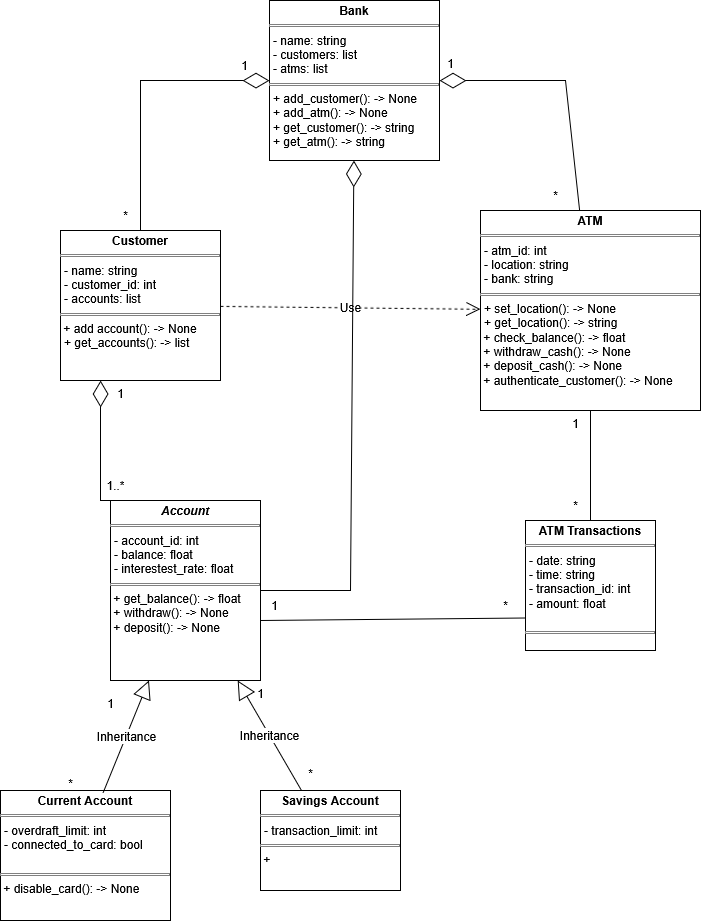

The diagram above was exported from draw.io. Its source (the exported page's mxGraphModel, read from the mxfile embedded in the PNG):
<mxGraphModel dx="750" dy="1715" grid="1" gridSize="10" guides="1" tooltips="1" connect="1" arrows="1" fold="1" page="1" pageScale="1" pageWidth="827" pageHeight="1169" background="#FFFFFF" math="0" shadow="0">
  <root>
    <mxCell id="WIyWlLk6GJQsqaUBKTNV-0" />
    <mxCell id="WIyWlLk6GJQsqaUBKTNV-1" parent="WIyWlLk6GJQsqaUBKTNV-0" />
    <mxCell id="IzK0jk7A_tP0L76H-4jE-40" value="&lt;p style=&quot;margin:0px;margin-top:4px;text-align:center;&quot;&gt;&lt;b&gt;Bank&lt;/b&gt;&lt;/p&gt;&lt;hr size=&quot;1&quot; style=&quot;border-style:solid;&quot;&gt;&lt;p style=&quot;margin:0px;margin-left:4px;&quot;&gt;- name: string&lt;/p&gt;&lt;p style=&quot;margin:0px;margin-left:4px;&quot;&gt;- customers: list&lt;/p&gt;&lt;p style=&quot;margin:0px;margin-left:4px;&quot;&gt;- atms: list&lt;/p&gt;&lt;hr size=&quot;1&quot; style=&quot;border-style:solid;&quot;&gt;&lt;p style=&quot;margin:0px;margin-left:4px;&quot;&gt;+ add_customer(): -&amp;gt; None&lt;/p&gt;&lt;p style=&quot;margin:0px;margin-left:4px;&quot;&gt;+ add_atm(): -&amp;gt; None&lt;/p&gt;&lt;p style=&quot;margin:0px;margin-left:4px;&quot;&gt;+ get_customer(): -&amp;gt; string&lt;/p&gt;&lt;p style=&quot;margin:0px;margin-left:4px;&quot;&gt;+ get_atm(): -&amp;gt; string&lt;/p&gt;" style="verticalAlign=top;align=left;overflow=fill;html=1;whiteSpace=wrap;fontFamily=Helvetica;fontSize=12;fontColor=default;autosize=1;resizable=0;fillColor=none;gradientColor=none;" vertex="1" parent="WIyWlLk6GJQsqaUBKTNV-1">
      <mxGeometry x="329" y="-20" width="170" height="160" as="geometry" />
    </mxCell>
    <mxCell id="IzK0jk7A_tP0L76H-4jE-41" value="&lt;p style=&quot;margin:0px;margin-top:4px;text-align:center;&quot;&gt;&lt;b&gt;ATM&lt;/b&gt;&lt;/p&gt;&lt;hr size=&quot;1&quot; style=&quot;border-style:solid;&quot;&gt;&lt;p style=&quot;margin:0px;margin-left:4px;&quot;&gt;- atm_id: int&lt;/p&gt;&lt;p style=&quot;margin:0px;margin-left:4px;&quot;&gt;- location: string&lt;/p&gt;&lt;p style=&quot;margin:0px;margin-left:4px;&quot;&gt;- bank: string&lt;/p&gt;&lt;hr size=&quot;1&quot; style=&quot;border-style:solid;&quot;&gt;&lt;p style=&quot;margin:0px;margin-left:4px;&quot;&gt;+ set_location(): -&amp;gt; None&lt;/p&gt;&lt;p style=&quot;margin:0px;margin-left:4px;&quot;&gt;+ get_location(): -&amp;gt; string&lt;/p&gt;&lt;div&gt;&amp;nbsp;+ check_balance(): -&amp;gt; float&lt;/div&gt;&lt;div&gt;&amp;nbsp;+ withdraw_cash(): -&amp;gt; None&lt;/div&gt;&lt;div&gt;&amp;nbsp;+ deposit_cash(): -&amp;gt; None&lt;/div&gt;&lt;div&gt;&amp;nbsp;+ authenticate_customer(): -&amp;gt; None&lt;/div&gt;&lt;p style=&quot;margin:0px;margin-left:4px;&quot;&gt;&lt;br&gt;&lt;/p&gt;" style="verticalAlign=top;align=left;overflow=fill;html=1;whiteSpace=wrap;fontFamily=Helvetica;fontSize=12;fontColor=default;autosize=1;resizable=0;fillColor=none;gradientColor=none;" vertex="1" parent="WIyWlLk6GJQsqaUBKTNV-1">
      <mxGeometry x="540" y="190" width="220" height="200" as="geometry" />
    </mxCell>
    <mxCell id="IzK0jk7A_tP0L76H-4jE-42" value="&lt;p style=&quot;margin:0px;margin-top:4px;text-align:center;&quot;&gt;&lt;b&gt;Customer&lt;/b&gt;&lt;/p&gt;&lt;hr size=&quot;1&quot; style=&quot;border-style:solid;&quot;&gt;&lt;p style=&quot;margin:0px;margin-left:4px;&quot;&gt;- name: string&lt;/p&gt;&lt;p style=&quot;margin:0px;margin-left:4px;&quot;&gt;- customer_id: int&lt;/p&gt;&lt;p style=&quot;margin:0px;margin-left:4px;&quot;&gt;- accounts: list&lt;/p&gt;&lt;hr size=&quot;1&quot; style=&quot;border-style:solid;&quot;&gt;&amp;nbsp;+ add account(): -&amp;gt; None&lt;p style=&quot;margin:0px;margin-left:4px;&quot;&gt;+ get_accounts(): -&amp;gt; list&lt;/p&gt;&lt;p style=&quot;margin:0px;margin-left:4px;&quot;&gt;&lt;br&gt;&lt;/p&gt;" style="verticalAlign=top;align=left;overflow=fill;html=1;whiteSpace=wrap;fontFamily=Helvetica;fontSize=12;fontColor=default;autosize=1;resizable=0;fillColor=none;gradientColor=none;" vertex="1" parent="WIyWlLk6GJQsqaUBKTNV-1">
      <mxGeometry x="120" y="210" width="160" height="150" as="geometry" />
    </mxCell>
    <mxCell id="IzK0jk7A_tP0L76H-4jE-43" value="&lt;p style=&quot;margin:0px;margin-top:4px;text-align:center;&quot;&gt;&lt;b&gt;Current Account&lt;/b&gt;&lt;/p&gt;&lt;hr size=&quot;1&quot; style=&quot;border-style:solid;&quot;&gt;&lt;p style=&quot;margin:0px;margin-left:4px;&quot;&gt;- overdraft_limit: int&lt;/p&gt;&lt;p style=&quot;margin:0px;margin-left:4px;&quot;&gt;- connected_to_card: bool&lt;/p&gt;&lt;p style=&quot;margin:0px;margin-left:4px;&quot;&gt;&lt;br&gt;&lt;/p&gt;&lt;hr size=&quot;1&quot; style=&quot;border-style:solid;&quot;&gt;&amp;nbsp;+ disable_card(): -&amp;gt; None&lt;p style=&quot;margin:0px;margin-left:4px;&quot;&gt;&lt;br&gt;&lt;/p&gt;" style="verticalAlign=top;align=left;overflow=fill;html=1;whiteSpace=wrap;fontFamily=Helvetica;fontSize=12;fontColor=default;autosize=1;resizable=0;fillColor=none;gradientColor=none;" vertex="1" parent="WIyWlLk6GJQsqaUBKTNV-1">
      <mxGeometry x="60" y="770" width="170" height="130" as="geometry" />
    </mxCell>
    <mxCell id="IzK0jk7A_tP0L76H-4jE-44" value="&lt;p style=&quot;margin:0px;margin-top:4px;text-align:center;&quot;&gt;&lt;b&gt;&lt;i&gt;Account&lt;/i&gt;&lt;/b&gt;&lt;/p&gt;&lt;hr size=&quot;1&quot; style=&quot;border-style:solid;&quot;&gt;&lt;p style=&quot;margin:0px;margin-left:4px;&quot;&gt;- account_id: int&lt;/p&gt;&lt;p style=&quot;margin:0px;margin-left:4px;&quot;&gt;- balance: float&lt;/p&gt;&lt;p style=&quot;margin:0px;margin-left:4px;&quot;&gt;- interestest_rate: float&lt;/p&gt;&lt;hr size=&quot;1&quot; style=&quot;border-style:solid;&quot;&gt;&lt;div&gt;&amp;nbsp;+ get_balance(): -&amp;gt; float&lt;/div&gt;&lt;div&gt;&amp;nbsp;+ withdraw(): -&amp;gt; None&lt;/div&gt;&lt;div&gt;&amp;nbsp;+ deposit(): -&amp;gt; None&lt;/div&gt;&lt;div&gt;&lt;br&gt;&lt;/div&gt;&lt;p style=&quot;margin:0px;margin-left:4px;&quot;&gt;&lt;br&gt;&lt;/p&gt;" style="verticalAlign=top;align=left;overflow=fill;html=1;whiteSpace=wrap;fontFamily=Helvetica;fontSize=12;fontColor=default;autosize=1;resizable=0;fillColor=none;gradientColor=none;" vertex="1" parent="WIyWlLk6GJQsqaUBKTNV-1">
      <mxGeometry x="170" y="480" width="150" height="180" as="geometry" />
    </mxCell>
    <mxCell id="IzK0jk7A_tP0L76H-4jE-45" value="&lt;p style=&quot;margin:0px;margin-top:4px;text-align:center;&quot;&gt;&lt;b&gt;ATM Transactions&lt;/b&gt;&lt;/p&gt;&lt;hr size=&quot;1&quot; style=&quot;border-style:solid;&quot;&gt;&lt;p style=&quot;margin:0px;margin-left:4px;&quot;&gt;- date: string&lt;/p&gt;&lt;p style=&quot;margin:0px;margin-left:4px;&quot;&gt;- time: string&lt;/p&gt;&lt;p style=&quot;margin:0px;margin-left:4px;&quot;&gt;- transaction_id: int&lt;/p&gt;&lt;p style=&quot;margin:0px;margin-left:4px;&quot;&gt;- amount: float&lt;/p&gt;&lt;p style=&quot;margin:0px;margin-left:4px;&quot;&gt;&lt;br&gt;&lt;/p&gt;&lt;hr size=&quot;1&quot; style=&quot;border-style:solid;&quot;&gt;" style="verticalAlign=top;align=left;overflow=fill;html=1;whiteSpace=wrap;fontFamily=Helvetica;fontSize=12;fontColor=default;autosize=1;resizable=0;fillColor=none;gradientColor=none;" vertex="1" parent="WIyWlLk6GJQsqaUBKTNV-1">
      <mxGeometry x="585" y="500" width="130" height="130" as="geometry" />
    </mxCell>
    <mxCell id="IzK0jk7A_tP0L76H-4jE-46" value="&lt;p style=&quot;margin:0px;margin-top:4px;text-align:center;&quot;&gt;&lt;b&gt;Savings Account&lt;/b&gt;&lt;/p&gt;&lt;hr size=&quot;1&quot; style=&quot;border-style:solid;&quot;&gt;&lt;p style=&quot;margin:0px;margin-left:4px;&quot;&gt;- transaction_limit: int&lt;/p&gt;&lt;hr size=&quot;1&quot; style=&quot;border-style:solid;&quot;&gt;&amp;nbsp;+&lt;p style=&quot;margin:0px;margin-left:4px;&quot;&gt;&lt;br&gt;&lt;/p&gt;" style="verticalAlign=top;align=left;overflow=fill;html=1;whiteSpace=wrap;fontFamily=Helvetica;fontSize=12;fontColor=default;autosize=1;resizable=0;fillColor=none;gradientColor=none;" vertex="1" parent="WIyWlLk6GJQsqaUBKTNV-1">
      <mxGeometry x="320" y="770" width="140" height="100" as="geometry" />
    </mxCell>
    <mxCell id="IzK0jk7A_tP0L76H-4jE-47" value="Inheritance" style="endArrow=block;endSize=16;endFill=0;html=1;rounded=0;fontFamily=Helvetica;fontSize=12;fontColor=default;autosize=1;resizable=0;exitX=0.604;exitY=0.016;exitDx=0;exitDy=0;exitPerimeter=0;" edge="1" parent="WIyWlLk6GJQsqaUBKTNV-1" source="IzK0jk7A_tP0L76H-4jE-43" target="IzK0jk7A_tP0L76H-4jE-44">
      <mxGeometry width="160" relative="1" as="geometry">
        <mxPoint x="10" y="800" as="sourcePoint" />
        <mxPoint x="170" y="800" as="targetPoint" />
      </mxGeometry>
    </mxCell>
    <mxCell id="IzK0jk7A_tP0L76H-4jE-48" value="Inheritance" style="endArrow=block;endSize=16;endFill=0;html=1;rounded=0;fontFamily=Helvetica;fontSize=12;fontColor=default;autosize=1;resizable=0;" edge="1" parent="WIyWlLk6GJQsqaUBKTNV-1" source="IzK0jk7A_tP0L76H-4jE-46" target="IzK0jk7A_tP0L76H-4jE-44">
      <mxGeometry width="160" relative="1" as="geometry">
        <mxPoint x="77" y="842" as="sourcePoint" />
        <mxPoint x="137" y="770" as="targetPoint" />
        <Array as="points" />
      </mxGeometry>
    </mxCell>
    <mxCell id="IzK0jk7A_tP0L76H-4jE-49" value="" style="endArrow=diamondThin;endFill=0;endSize=24;html=1;rounded=0;fontFamily=Helvetica;fontSize=12;fontColor=default;autosize=1;resizable=0;" edge="1" parent="WIyWlLk6GJQsqaUBKTNV-1" source="IzK0jk7A_tP0L76H-4jE-42" target="IzK0jk7A_tP0L76H-4jE-40">
      <mxGeometry width="160" relative="1" as="geometry">
        <mxPoint x="110" y="100" as="sourcePoint" />
        <mxPoint x="270" y="100" as="targetPoint" />
        <Array as="points">
          <mxPoint x="200" y="60" />
        </Array>
      </mxGeometry>
    </mxCell>
    <mxCell id="IzK0jk7A_tP0L76H-4jE-50" value="" style="endArrow=diamondThin;endFill=0;endSize=24;html=1;rounded=0;fontFamily=Helvetica;fontSize=12;fontColor=default;autosize=1;resizable=0;" edge="1" parent="WIyWlLk6GJQsqaUBKTNV-1" source="IzK0jk7A_tP0L76H-4jE-41" target="IzK0jk7A_tP0L76H-4jE-40">
      <mxGeometry width="160" relative="1" as="geometry">
        <mxPoint x="281" y="220" as="sourcePoint" />
        <mxPoint x="348" y="150" as="targetPoint" />
        <Array as="points">
          <mxPoint x="625" y="60" />
        </Array>
      </mxGeometry>
    </mxCell>
    <mxCell id="IzK0jk7A_tP0L76H-4jE-52" value="Use" style="endArrow=open;endSize=12;dashed=1;html=1;rounded=0;fontFamily=Helvetica;fontSize=12;fontColor=default;autosize=1;resizable=0;" edge="1" parent="WIyWlLk6GJQsqaUBKTNV-1" source="IzK0jk7A_tP0L76H-4jE-42" target="IzK0jk7A_tP0L76H-4jE-41">
      <mxGeometry width="160" relative="1" as="geometry">
        <mxPoint x="320" y="310" as="sourcePoint" />
        <mxPoint x="480" y="310" as="targetPoint" />
      </mxGeometry>
    </mxCell>
    <mxCell id="IzK0jk7A_tP0L76H-4jE-53" value="" style="endArrow=diamondThin;endFill=0;endSize=24;html=1;rounded=0;fontFamily=Helvetica;fontSize=12;fontColor=default;autosize=1;resizable=0;" edge="1" parent="WIyWlLk6GJQsqaUBKTNV-1" source="IzK0jk7A_tP0L76H-4jE-44" target="IzK0jk7A_tP0L76H-4jE-40">
      <mxGeometry width="160" relative="1" as="geometry">
        <mxPoint x="330" y="430" as="sourcePoint" />
        <mxPoint x="490" y="430" as="targetPoint" />
        <Array as="points">
          <mxPoint x="410" y="570" />
        </Array>
      </mxGeometry>
    </mxCell>
    <mxCell id="IzK0jk7A_tP0L76H-4jE-58" value="" style="endArrow=none;html=1;rounded=0;fontFamily=Helvetica;fontSize=12;fontColor=default;autosize=1;resizable=0;entryX=0;entryY=0.75;entryDx=0;entryDy=0;exitX=1;exitY=0.5;exitDx=0;exitDy=0;" edge="1" parent="WIyWlLk6GJQsqaUBKTNV-1" target="IzK0jk7A_tP0L76H-4jE-45">
      <mxGeometry width="50" height="50" relative="1" as="geometry">
        <mxPoint x="320" y="600" as="sourcePoint" />
        <mxPoint x="559.22" y="601.8900000000003" as="targetPoint" />
      </mxGeometry>
    </mxCell>
    <mxCell id="IzK0jk7A_tP0L76H-4jE-60" value="" style="endArrow=diamondThin;endFill=0;endSize=24;html=1;rounded=0;fontFamily=Helvetica;fontSize=12;fontColor=default;autosize=1;resizable=0;entryX=0.25;entryY=1;entryDx=0;entryDy=0;exitX=0.5;exitY=0;exitDx=0;exitDy=0;" edge="1" parent="WIyWlLk6GJQsqaUBKTNV-1" source="IzK0jk7A_tP0L76H-4jE-44" target="IzK0jk7A_tP0L76H-4jE-42">
      <mxGeometry width="160" relative="1" as="geometry">
        <mxPoint x="20" y="430" as="sourcePoint" />
        <mxPoint x="180" y="430" as="targetPoint" />
        <Array as="points">
          <mxPoint x="160" y="480" />
        </Array>
      </mxGeometry>
    </mxCell>
    <mxCell id="IzK0jk7A_tP0L76H-4jE-61" value="*" style="text;html=1;align=center;verticalAlign=middle;resizable=0;points=[];autosize=1;strokeColor=none;fillColor=none;fontFamily=Helvetica;fontSize=12;fontColor=default;" vertex="1" parent="WIyWlLk6GJQsqaUBKTNV-1">
      <mxGeometry x="170" y="180" width="30" height="30" as="geometry" />
    </mxCell>
    <mxCell id="IzK0jk7A_tP0L76H-4jE-62" value="1" style="text;html=1;align=center;verticalAlign=middle;resizable=0;points=[];autosize=1;strokeColor=none;fillColor=none;fontFamily=Helvetica;fontSize=12;fontColor=default;" vertex="1" parent="WIyWlLk6GJQsqaUBKTNV-1">
      <mxGeometry x="289" y="30" width="30" height="30" as="geometry" />
    </mxCell>
    <mxCell id="IzK0jk7A_tP0L76H-4jE-63" value="1" style="text;html=1;align=center;verticalAlign=middle;resizable=0;points=[];autosize=1;strokeColor=none;fillColor=none;fontFamily=Helvetica;fontSize=12;fontColor=default;" vertex="1" parent="WIyWlLk6GJQsqaUBKTNV-1">
      <mxGeometry x="495" y="28" width="30" height="30" as="geometry" />
    </mxCell>
    <mxCell id="IzK0jk7A_tP0L76H-4jE-64" value="*" style="text;html=1;align=center;verticalAlign=middle;resizable=0;points=[];autosize=1;strokeColor=none;fillColor=none;fontFamily=Helvetica;fontSize=12;fontColor=default;" vertex="1" parent="WIyWlLk6GJQsqaUBKTNV-1">
      <mxGeometry x="600" y="160" width="30" height="30" as="geometry" />
    </mxCell>
    <mxCell id="IzK0jk7A_tP0L76H-4jE-65" value="1" style="text;html=1;align=center;verticalAlign=middle;resizable=0;points=[];autosize=1;strokeColor=none;fillColor=none;fontFamily=Helvetica;fontSize=12;fontColor=default;" vertex="1" parent="WIyWlLk6GJQsqaUBKTNV-1">
      <mxGeometry x="165" y="358" width="30" height="30" as="geometry" />
    </mxCell>
    <mxCell id="IzK0jk7A_tP0L76H-4jE-66" value="1..*" style="text;html=1;align=center;verticalAlign=middle;resizable=0;points=[];autosize=1;strokeColor=none;fillColor=none;fontFamily=Helvetica;fontSize=12;fontColor=default;" vertex="1" parent="WIyWlLk6GJQsqaUBKTNV-1">
      <mxGeometry x="155" y="450" width="40" height="30" as="geometry" />
    </mxCell>
    <mxCell id="IzK0jk7A_tP0L76H-4jE-67" value="1" style="text;html=1;align=center;verticalAlign=middle;resizable=0;points=[];autosize=1;strokeColor=none;fillColor=none;fontFamily=Helvetica;fontSize=12;fontColor=default;" vertex="1" parent="WIyWlLk6GJQsqaUBKTNV-1">
      <mxGeometry x="319" y="570" width="30" height="30" as="geometry" />
    </mxCell>
    <mxCell id="IzK0jk7A_tP0L76H-4jE-68" value="*" style="text;html=1;align=center;verticalAlign=middle;resizable=0;points=[];autosize=1;strokeColor=none;fillColor=none;fontFamily=Helvetica;fontSize=12;fontColor=default;" vertex="1" parent="WIyWlLk6GJQsqaUBKTNV-1">
      <mxGeometry x="550" y="570" width="30" height="30" as="geometry" />
    </mxCell>
    <mxCell id="IzK0jk7A_tP0L76H-4jE-69" value="" style="endArrow=none;html=1;rounded=0;fontFamily=Helvetica;fontSize=12;fontColor=default;autosize=1;resizable=0;entryX=0.5;entryY=1;entryDx=0;entryDy=0;exitX=0.5;exitY=0;exitDx=0;exitDy=0;" edge="1" parent="WIyWlLk6GJQsqaUBKTNV-1" source="IzK0jk7A_tP0L76H-4jE-45" target="IzK0jk7A_tP0L76H-4jE-41">
      <mxGeometry width="50" height="50" relative="1" as="geometry">
        <mxPoint x="300" y="560" as="sourcePoint" />
        <mxPoint x="350" y="510" as="targetPoint" />
      </mxGeometry>
    </mxCell>
    <mxCell id="IzK0jk7A_tP0L76H-4jE-70" value="1" style="text;html=1;align=center;verticalAlign=middle;resizable=0;points=[];autosize=1;strokeColor=none;fillColor=none;fontFamily=Helvetica;fontSize=12;fontColor=default;" vertex="1" parent="WIyWlLk6GJQsqaUBKTNV-1">
      <mxGeometry x="620" y="388" width="30" height="30" as="geometry" />
    </mxCell>
    <mxCell id="IzK0jk7A_tP0L76H-4jE-71" value="*" style="text;html=1;align=center;verticalAlign=middle;resizable=0;points=[];autosize=1;strokeColor=none;fillColor=none;fontFamily=Helvetica;fontSize=12;fontColor=default;" vertex="1" parent="WIyWlLk6GJQsqaUBKTNV-1">
      <mxGeometry x="620" y="470" width="30" height="30" as="geometry" />
    </mxCell>
    <mxCell id="IzK0jk7A_tP0L76H-4jE-72" value="1" style="text;html=1;align=center;verticalAlign=middle;resizable=0;points=[];autosize=1;strokeColor=none;fillColor=none;fontFamily=Helvetica;fontSize=12;fontColor=default;" vertex="1" parent="WIyWlLk6GJQsqaUBKTNV-1">
      <mxGeometry x="155" y="668" width="30" height="30" as="geometry" />
    </mxCell>
    <mxCell id="IzK0jk7A_tP0L76H-4jE-73" value="*" style="text;html=1;align=center;verticalAlign=middle;resizable=0;points=[];autosize=1;strokeColor=none;fillColor=none;fontFamily=Helvetica;fontSize=12;fontColor=default;" vertex="1" parent="WIyWlLk6GJQsqaUBKTNV-1">
      <mxGeometry x="115" y="748" width="30" height="30" as="geometry" />
    </mxCell>
    <mxCell id="IzK0jk7A_tP0L76H-4jE-74" value="1" style="text;html=1;align=center;verticalAlign=middle;resizable=0;points=[];autosize=1;strokeColor=none;fillColor=none;fontFamily=Helvetica;fontSize=12;fontColor=default;" vertex="1" parent="WIyWlLk6GJQsqaUBKTNV-1">
      <mxGeometry x="305" y="658" width="30" height="30" as="geometry" />
    </mxCell>
    <mxCell id="IzK0jk7A_tP0L76H-4jE-75" value="*" style="text;html=1;align=center;verticalAlign=middle;resizable=0;points=[];autosize=1;strokeColor=none;fillColor=none;fontFamily=Helvetica;fontSize=12;fontColor=default;" vertex="1" parent="WIyWlLk6GJQsqaUBKTNV-1">
      <mxGeometry x="355" y="738" width="30" height="30" as="geometry" />
    </mxCell>
  </root>
</mxGraphModel>